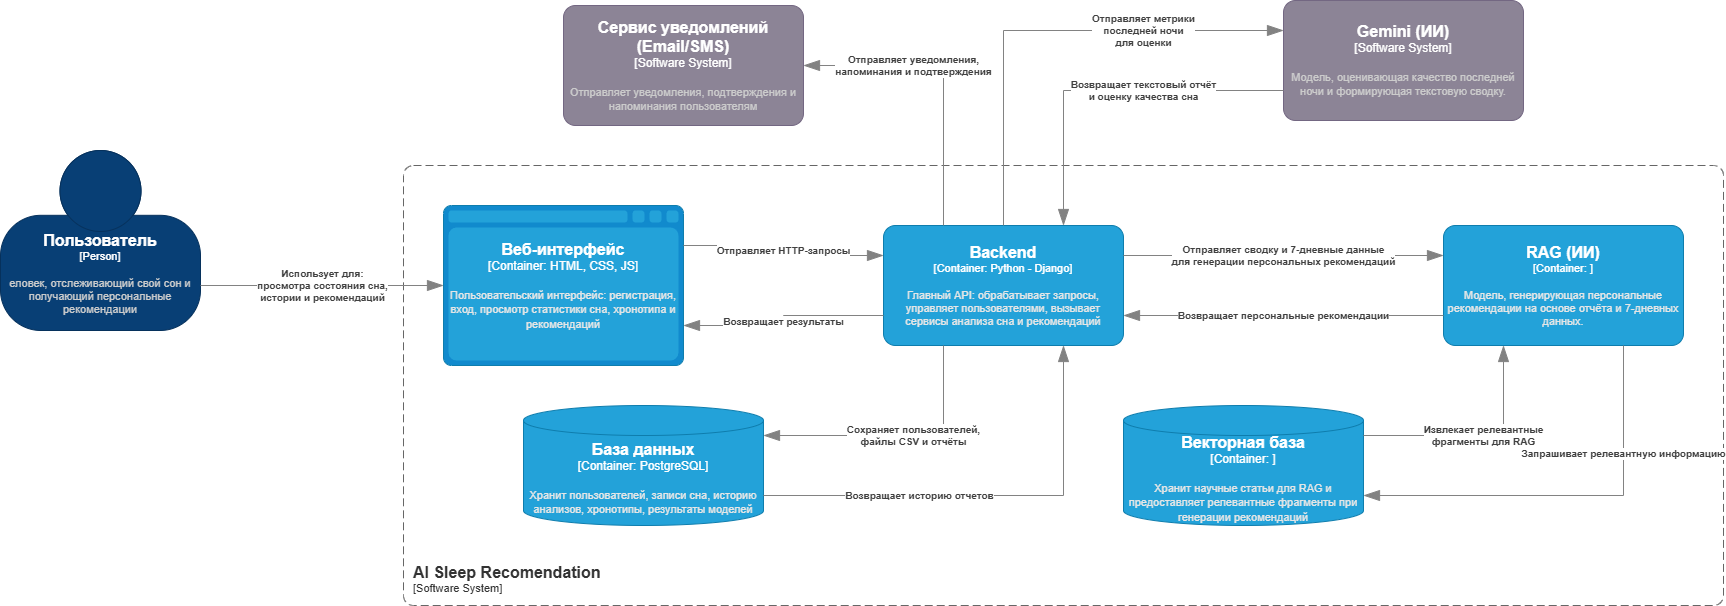

The diagram above was exported from draw.io. Its source (the exported page's mxGraphModel, read from the mxfile embedded in the PNG):
<mxGraphModel dx="1869" dy="626" grid="1" gridSize="10" guides="1" tooltips="1" connect="1" arrows="1" fold="1" page="1" pageScale="1" pageWidth="827" pageHeight="1169" math="0" shadow="0">
  <root>
    <mxCell id="0" />
    <mxCell id="1" parent="0" />
    <object placeholders="1" c4Name="Пользователь" c4Type="Person" c4Description="еловек, отслеживающий свой сон и получающий персональные рекомендации" label="&lt;font style=&quot;font-size: 16px&quot;&gt;&lt;b&gt;%c4Name%&lt;/b&gt;&lt;/font&gt;&lt;div&gt;[%c4Type%]&lt;/div&gt;&lt;br&gt;&lt;div&gt;&lt;font style=&quot;font-size: 11px&quot;&gt;&lt;font color=&quot;#cccccc&quot;&gt;%c4Description%&lt;/font&gt;&lt;/div&gt;" id="CTaHMNPpxFTNznlMvu3y-1">
      <mxCell style="html=1;fontSize=11;dashed=0;whiteSpace=wrap;fillColor=#083F75;strokeColor=#06315C;fontColor=#ffffff;shape=mxgraph.c4.person2;align=center;metaEdit=1;points=[[0.5,0,0],[1,0.5,0],[1,0.75,0],[0.75,1,0],[0.5,1,0],[0.25,1,0],[0,0.75,0],[0,0.5,0]];resizable=0;" parent="1" vertex="1">
        <mxGeometry x="-83" y="305" width="200" height="180" as="geometry" />
      </mxCell>
    </object>
    <object placeholders="1" c4Name="Сервис уведомлений (Email/SMS)" c4Type="Software System" c4Description="Отправляет уведомления, подтверждения и напоминания пользователям" label="&lt;font style=&quot;font-size: 16px&quot;&gt;&lt;b&gt;%c4Name%&lt;/b&gt;&lt;/font&gt;&lt;div&gt;[%c4Type%]&lt;/div&gt;&lt;br&gt;&lt;div&gt;&lt;font style=&quot;font-size: 11px&quot;&gt;&lt;font color=&quot;#cccccc&quot;&gt;%c4Description%&lt;/font&gt;&lt;/div&gt;" id="CTaHMNPpxFTNznlMvu3y-4">
      <mxCell style="rounded=1;whiteSpace=wrap;html=1;labelBackgroundColor=none;fillColor=#8C8496;fontColor=#ffffff;align=center;arcSize=10;strokeColor=#736782;metaEdit=1;resizable=0;points=[[0.25,0,0],[0.5,0,0],[0.75,0,0],[1,0.25,0],[1,0.5,0],[1,0.75,0],[0.75,1,0],[0.5,1,0],[0.25,1,0],[0,0.75,0],[0,0.5,0],[0,0.25,0]];" parent="1" vertex="1">
        <mxGeometry x="480" y="160" width="240" height="120" as="geometry" />
      </mxCell>
    </object>
    <object placeholders="1" c4Name="Gemini (ИИ)" c4Type="Software System" c4Description="Модель, оценивающая качество последней ночи и формирующая текстовую сводку." label="&lt;font style=&quot;font-size: 16px&quot;&gt;&lt;b&gt;%c4Name%&lt;/b&gt;&lt;/font&gt;&lt;div&gt;[%c4Type%]&lt;/div&gt;&lt;br&gt;&lt;div&gt;&lt;font style=&quot;font-size: 11px&quot;&gt;&lt;font color=&quot;#cccccc&quot;&gt;%c4Description%&lt;/font&gt;&lt;/div&gt;" id="CTaHMNPpxFTNznlMvu3y-5">
      <mxCell style="rounded=1;whiteSpace=wrap;html=1;labelBackgroundColor=none;fillColor=#8C8496;fontColor=#ffffff;align=center;arcSize=10;strokeColor=#736782;metaEdit=1;resizable=0;points=[[0.25,0,0],[0.5,0,0],[0.75,0,0],[1,0.25,0],[1,0.5,0],[1,0.75,0],[0.75,1,0],[0.5,1,0],[0.25,1,0],[0,0.75,0],[0,0.5,0],[0,0.25,0]];" parent="1" vertex="1">
        <mxGeometry x="1200" y="155" width="240" height="120" as="geometry" />
      </mxCell>
    </object>
    <object placeholders="1" c4Name="AI Sleep Recomendation" c4Type="SystemScopeBoundary" c4Application="Software System" label="&lt;font style=&quot;font-size: 16px&quot;&gt;&lt;b&gt;&lt;div style=&quot;text-align: left&quot;&gt;%c4Name%&lt;/div&gt;&lt;/b&gt;&lt;/font&gt;&lt;div style=&quot;text-align: left&quot;&gt;[%c4Application%]&lt;/div&gt;" id="CTaHMNPpxFTNznlMvu3y-13">
      <mxCell style="rounded=1;fontSize=11;whiteSpace=wrap;html=1;dashed=1;arcSize=20;fillColor=none;strokeColor=#666666;fontColor=#333333;labelBackgroundColor=none;align=left;verticalAlign=bottom;labelBorderColor=none;spacingTop=0;spacing=10;dashPattern=8 4;metaEdit=1;rotatable=0;perimeter=rectanglePerimeter;noLabel=0;labelPadding=0;allowArrows=0;connectable=0;expand=0;recursiveResize=0;editable=1;pointerEvents=0;absoluteArcSize=1;points=[[0.25,0,0],[0.5,0,0],[0.75,0,0],[1,0.25,0],[1,0.5,0],[1,0.75,0],[0.75,1,0],[0.5,1,0],[0.25,1,0],[0,0.75,0],[0,0.5,0],[0,0.25,0]];fontFamily=Helvetica;" parent="1" vertex="1">
        <mxGeometry x="320" y="320" width="1320" height="440" as="geometry" />
      </mxCell>
    </object>
    <object placeholders="1" c4Name="Веб-интерфейс" c4Type="Container" c4Technology="HTML, CSS, JS" c4Description="Пользовательский интерфейс: регистрация, вход, просмотр статистики сна, хронотипа и рекомендаций" label="&lt;font style=&quot;font-size: 16px&quot;&gt;&lt;b&gt;%c4Name%&lt;/b&gt;&lt;/font&gt;&lt;div&gt;[%c4Type%:&amp;nbsp;%c4Technology%]&lt;/div&gt;&lt;br&gt;&lt;div&gt;&lt;font style=&quot;font-size: 11px&quot;&gt;&lt;font color=&quot;#E6E6E6&quot;&gt;%c4Description%&lt;/font&gt;&lt;/div&gt;" id="CTaHMNPpxFTNznlMvu3y-14">
      <mxCell style="shape=mxgraph.c4.webBrowserContainer2;whiteSpace=wrap;html=1;boundedLbl=1;rounded=0;labelBackgroundColor=none;strokeColor=#118ACD;fillColor=#23A2D9;strokeColor=#118ACD;strokeColor2=#0E7DAD;fontSize=12;fontColor=#ffffff;align=center;metaEdit=1;points=[[0.5,0,0],[1,0.25,0],[1,0.5,0],[1,0.75,0],[0.5,1,0],[0,0.75,0],[0,0.5,0],[0,0.25,0]];resizable=0;fontFamily=Helvetica;" parent="1" vertex="1">
        <mxGeometry x="360" y="360" width="240" height="160" as="geometry" />
      </mxCell>
    </object>
    <object placeholders="1" c4Name="Векторная база" c4Type="Container" c4Technology="" c4Description="Хранит научные статьи для RAG и предоставляет релевантные фрагменты при генерации рекомендаций" label="&lt;font style=&quot;font-size: 16px&quot;&gt;&lt;b&gt;%c4Name%&lt;/b&gt;&lt;/font&gt;&lt;div&gt;[%c4Type%:&amp;nbsp;%c4Technology%]&lt;/div&gt;&lt;br&gt;&lt;div&gt;&lt;font style=&quot;font-size: 11px&quot;&gt;&lt;font color=&quot;#E6E6E6&quot;&gt;%c4Description%&lt;/font&gt;&lt;/div&gt;" id="CTaHMNPpxFTNznlMvu3y-15">
      <mxCell style="shape=cylinder3;size=15;whiteSpace=wrap;html=1;boundedLbl=1;rounded=0;labelBackgroundColor=none;fillColor=#23A2D9;fontSize=12;fontColor=#ffffff;align=center;strokeColor=#0E7DAD;metaEdit=1;points=[[0.5,0,0],[1,0.25,0],[1,0.5,0],[1,0.75,0],[0.5,1,0],[0,0.75,0],[0,0.5,0],[0,0.25,0]];resizable=0;fontFamily=Helvetica;" parent="1" vertex="1">
        <mxGeometry x="1040" y="560" width="240" height="120" as="geometry" />
      </mxCell>
    </object>
    <object placeholders="1" c4Name="База данных" c4Type="Container" c4Technology="PostgreSQL" c4Description="Хранит пользователей, записи сна, историю анализов, хронотипы, результаты моделей" label="&lt;font style=&quot;font-size: 16px&quot;&gt;&lt;b&gt;%c4Name%&lt;/b&gt;&lt;/font&gt;&lt;div&gt;[%c4Type%:&amp;nbsp;%c4Technology%]&lt;/div&gt;&lt;br&gt;&lt;div&gt;&lt;font style=&quot;font-size: 11px&quot;&gt;&lt;font color=&quot;#E6E6E6&quot;&gt;%c4Description%&lt;/font&gt;&lt;/div&gt;" id="CTaHMNPpxFTNznlMvu3y-16">
      <mxCell style="shape=cylinder3;size=15;whiteSpace=wrap;html=1;boundedLbl=1;rounded=0;labelBackgroundColor=none;fillColor=#23A2D9;fontSize=12;fontColor=#ffffff;align=center;strokeColor=#0E7DAD;metaEdit=1;points=[[0.5,0,0],[1,0.25,0],[1,0.5,0],[1,0.75,0],[0.5,1,0],[0,0.75,0],[0,0.5,0],[0,0.25,0]];resizable=0;fontFamily=Helvetica;" parent="1" vertex="1">
        <mxGeometry x="440" y="560" width="240" height="120" as="geometry" />
      </mxCell>
    </object>
    <object placeholders="1" c4Name="RAG (ИИ)" c4Type="Container" c4Technology="" c4Description="Модель, генерирующая персональные рекомендации на основе отчёта и 7-дневных данных." label="&lt;font style=&quot;font-size: 16px&quot;&gt;&lt;b&gt;%c4Name%&lt;/b&gt;&lt;/font&gt;&lt;div&gt;[%c4Type%: %c4Technology%]&lt;/div&gt;&lt;br&gt;&lt;div&gt;&lt;font style=&quot;font-size: 11px&quot;&gt;&lt;font color=&quot;#E6E6E6&quot;&gt;%c4Description%&lt;/font&gt;&lt;/div&gt;" id="CTaHMNPpxFTNznlMvu3y-17">
      <mxCell style="rounded=1;whiteSpace=wrap;html=1;fontSize=11;labelBackgroundColor=none;fillColor=#23A2D9;fontColor=#ffffff;align=center;arcSize=10;strokeColor=#0E7DAD;metaEdit=1;resizable=0;points=[[0.25,0,0],[0.5,0,0],[0.75,0,0],[1,0.25,0],[1,0.5,0],[1,0.75,0],[0.75,1,0],[0.5,1,0],[0.25,1,0],[0,0.75,0],[0,0.5,0],[0,0.25,0]];fontFamily=Helvetica;" parent="1" vertex="1">
        <mxGeometry x="1360" y="380" width="240" height="120" as="geometry" />
      </mxCell>
    </object>
    <object placeholders="1" c4Name="Backend" c4Type="Container" c4Technology="Python - Django" c4Description="Главный API: обрабатывает запросы, управляет пользователями, вызывает сервисы анализа сна и рекомендаций" label="&lt;font style=&quot;font-size: 16px&quot;&gt;&lt;b&gt;%c4Name%&lt;/b&gt;&lt;/font&gt;&lt;div&gt;[%c4Type%: %c4Technology%]&lt;/div&gt;&lt;br&gt;&lt;div&gt;&lt;font style=&quot;font-size: 11px&quot;&gt;&lt;font color=&quot;#E6E6E6&quot;&gt;%c4Description%&lt;/font&gt;&lt;/div&gt;" id="CTaHMNPpxFTNznlMvu3y-18">
      <mxCell style="rounded=1;whiteSpace=wrap;html=1;fontSize=11;labelBackgroundColor=none;fillColor=#23A2D9;fontColor=#ffffff;align=center;arcSize=10;strokeColor=#0E7DAD;metaEdit=1;resizable=0;points=[[0.25,0,0],[0.5,0,0],[0.75,0,0],[1,0.25,0],[1,0.5,0],[1,0.75,0],[0.75,1,0],[0.5,1,0],[0.25,1,0],[0,0.75,0],[0,0.5,0],[0,0.25,0]];fontFamily=Helvetica;" parent="1" vertex="1">
        <mxGeometry x="800" y="380" width="240" height="120" as="geometry" />
      </mxCell>
    </object>
    <object placeholders="1" c4Type="Relationship" c4Description="Использует для: &#10;просмотра состояния сна,&#10;истории и рекомендаций" label="&lt;div style=&quot;text-align: left&quot;&gt;&lt;div style=&quot;text-align: center&quot;&gt;&lt;b&gt;%c4Description%&lt;/b&gt;&lt;/div&gt;" id="-x851bPh-Jd6H4Vc2KuG-3">
      <mxCell style="endArrow=blockThin;html=1;fontSize=10;fontColor=#404040;strokeWidth=1;endFill=1;strokeColor=#828282;elbow=vertical;metaEdit=1;endSize=14;startSize=14;jumpStyle=arc;jumpSize=16;rounded=0;edgeStyle=orthogonalEdgeStyle;exitX=1;exitY=0.75;exitDx=0;exitDy=0;exitPerimeter=0;entryX=0;entryY=0.5;entryDx=0;entryDy=0;entryPerimeter=0;" parent="1" source="CTaHMNPpxFTNznlMvu3y-1" target="CTaHMNPpxFTNznlMvu3y-14" edge="1">
        <mxGeometry width="240" relative="1" as="geometry">
          <mxPoint x="200" y="400" as="sourcePoint" />
          <mxPoint x="440" y="400" as="targetPoint" />
        </mxGeometry>
      </mxCell>
    </object>
    <object placeholders="1" c4Type="Relationship" c4Description="Отправляет уведомления,&#10;напоминания и подтверждения" label="&lt;div style=&quot;text-align: left&quot;&gt;&lt;div style=&quot;text-align: center&quot;&gt;&lt;b&gt;%c4Description%&lt;/b&gt;&lt;/div&gt;" id="-x851bPh-Jd6H4Vc2KuG-6">
      <mxCell style="endArrow=blockThin;html=1;fontSize=10;fontColor=#404040;strokeWidth=1;endFill=1;strokeColor=#828282;elbow=vertical;metaEdit=1;endSize=14;startSize=14;jumpStyle=arc;jumpSize=16;rounded=0;edgeStyle=orthogonalEdgeStyle;exitX=0.25;exitY=0;exitDx=0;exitDy=0;exitPerimeter=0;entryX=1;entryY=0.5;entryDx=0;entryDy=0;entryPerimeter=0;" parent="1" source="CTaHMNPpxFTNznlMvu3y-18" target="CTaHMNPpxFTNznlMvu3y-4" edge="1">
        <mxGeometry x="0.2667" width="240" relative="1" as="geometry">
          <mxPoint x="810" y="280" as="sourcePoint" />
          <mxPoint x="1050" y="280" as="targetPoint" />
          <mxPoint as="offset" />
        </mxGeometry>
      </mxCell>
    </object>
    <object placeholders="1" c4Type="Relationship" c4Description="Отправляет метрики &#10;последней ночи &#10;для оценки" label="&lt;div style=&quot;text-align: left&quot;&gt;&lt;div style=&quot;text-align: center&quot;&gt;&lt;b&gt;%c4Description%&lt;/b&gt;&lt;/div&gt;" id="-x851bPh-Jd6H4Vc2KuG-7">
      <mxCell style="endArrow=blockThin;html=1;fontSize=10;fontColor=#404040;strokeWidth=1;endFill=1;strokeColor=#828282;elbow=vertical;metaEdit=1;endSize=14;startSize=14;jumpStyle=arc;jumpSize=16;rounded=0;edgeStyle=orthogonalEdgeStyle;exitX=0.5;exitY=0;exitDx=0;exitDy=0;exitPerimeter=0;entryX=0;entryY=0.25;entryDx=0;entryDy=0;entryPerimeter=0;" parent="1" source="CTaHMNPpxFTNznlMvu3y-18" target="CTaHMNPpxFTNznlMvu3y-5" edge="1">
        <mxGeometry x="0.4105" width="240" relative="1" as="geometry">
          <mxPoint x="1090" y="330" as="sourcePoint" />
          <mxPoint x="1330" y="330" as="targetPoint" />
          <mxPoint as="offset" />
        </mxGeometry>
      </mxCell>
    </object>
    <object placeholders="1" c4Type="Relationship" c4Description="Возвращает текстовый отчёт&#10;и оценку качества сна" label="&lt;div style=&quot;text-align: left&quot;&gt;&lt;div style=&quot;text-align: center&quot;&gt;&lt;b&gt;%c4Description%&lt;/b&gt;&lt;/div&gt;" id="-x851bPh-Jd6H4Vc2KuG-9">
      <mxCell style="endArrow=blockThin;html=1;fontSize=10;fontColor=#404040;strokeWidth=1;endFill=1;strokeColor=#828282;elbow=vertical;metaEdit=1;endSize=14;startSize=14;jumpStyle=arc;jumpSize=16;rounded=0;edgeStyle=orthogonalEdgeStyle;exitX=0;exitY=0.75;exitDx=0;exitDy=0;exitPerimeter=0;entryX=0.75;entryY=0;entryDx=0;entryDy=0;entryPerimeter=0;" parent="1" source="CTaHMNPpxFTNznlMvu3y-5" target="CTaHMNPpxFTNznlMvu3y-18" edge="1">
        <mxGeometry x="-0.2113" width="240" relative="1" as="geometry">
          <mxPoint x="1090" y="330" as="sourcePoint" />
          <mxPoint x="1330" y="330" as="targetPoint" />
          <mxPoint as="offset" />
        </mxGeometry>
      </mxCell>
    </object>
    <object placeholders="1" c4Type="Relationship" c4Description="Отправляет HTTP-запросы" label="&lt;div style=&quot;text-align: left&quot;&gt;&lt;div style=&quot;text-align: center&quot;&gt;&lt;b&gt;%c4Description%&lt;/b&gt;&lt;/div&gt;" id="-x851bPh-Jd6H4Vc2KuG-10">
      <mxCell style="endArrow=blockThin;html=1;fontSize=10;fontColor=#404040;strokeWidth=1;endFill=1;strokeColor=#828282;elbow=vertical;metaEdit=1;endSize=14;startSize=14;jumpStyle=arc;jumpSize=16;rounded=0;edgeStyle=orthogonalEdgeStyle;exitX=1;exitY=0.25;exitDx=0;exitDy=0;exitPerimeter=0;entryX=0;entryY=0.25;entryDx=0;entryDy=0;entryPerimeter=0;" parent="1" source="CTaHMNPpxFTNznlMvu3y-14" target="CTaHMNPpxFTNznlMvu3y-18" edge="1">
        <mxGeometry width="240" relative="1" as="geometry">
          <mxPoint x="810" y="450" as="sourcePoint" />
          <mxPoint x="1050" y="450" as="targetPoint" />
        </mxGeometry>
      </mxCell>
    </object>
    <object placeholders="1" c4Type="Relationship" c4Description="Возвращает результаты" label="&lt;div style=&quot;text-align: left&quot;&gt;&lt;div style=&quot;text-align: center&quot;&gt;&lt;b&gt;%c4Description%&lt;/b&gt;&lt;/div&gt;" id="-x851bPh-Jd6H4Vc2KuG-11">
      <mxCell style="endArrow=blockThin;html=1;fontSize=10;fontColor=#404040;strokeWidth=1;endFill=1;strokeColor=#828282;elbow=vertical;metaEdit=1;endSize=14;startSize=14;jumpStyle=arc;jumpSize=16;rounded=0;edgeStyle=orthogonalEdgeStyle;exitX=0;exitY=0.75;exitDx=0;exitDy=0;exitPerimeter=0;entryX=1;entryY=0.75;entryDx=0;entryDy=0;entryPerimeter=0;" parent="1" source="CTaHMNPpxFTNznlMvu3y-18" target="CTaHMNPpxFTNznlMvu3y-14" edge="1">
        <mxGeometry x="0.0068" width="240" relative="1" as="geometry">
          <mxPoint x="810" y="450" as="sourcePoint" />
          <mxPoint x="750" y="500" as="targetPoint" />
          <mxPoint as="offset" />
        </mxGeometry>
      </mxCell>
    </object>
    <object placeholders="1" c4Type="Relationship" c4Description="Сохраняет пользователей,&#10;файлы CSV и отчёты" label="&lt;div style=&quot;text-align: left&quot;&gt;&lt;div style=&quot;text-align: center&quot;&gt;&lt;b&gt;%c4Description%&lt;/b&gt;&lt;/div&gt;" id="-x851bPh-Jd6H4Vc2KuG-13">
      <mxCell style="endArrow=blockThin;html=1;fontSize=10;fontColor=#404040;strokeWidth=1;endFill=1;strokeColor=#828282;elbow=vertical;metaEdit=1;endSize=14;startSize=14;jumpStyle=arc;jumpSize=16;rounded=0;edgeStyle=orthogonalEdgeStyle;exitX=0.25;exitY=1;exitDx=0;exitDy=0;exitPerimeter=0;entryX=1;entryY=0.25;entryDx=0;entryDy=0;entryPerimeter=0;" parent="1" source="CTaHMNPpxFTNznlMvu3y-18" target="CTaHMNPpxFTNznlMvu3y-16" edge="1">
        <mxGeometry x="-0.1111" width="240" relative="1" as="geometry">
          <mxPoint x="890" y="640" as="sourcePoint" />
          <mxPoint x="1130" y="640" as="targetPoint" />
          <mxPoint as="offset" />
        </mxGeometry>
      </mxCell>
    </object>
    <object placeholders="1" c4Type="Relationship" c4Description="Возвращает историю отчетов" label="&lt;div style=&quot;text-align: left&quot;&gt;&lt;div style=&quot;text-align: center&quot;&gt;&lt;b&gt;%c4Description%&lt;/b&gt;&lt;/div&gt;" id="-x851bPh-Jd6H4Vc2KuG-14">
      <mxCell style="endArrow=blockThin;html=1;fontSize=10;fontColor=#404040;strokeWidth=1;endFill=1;strokeColor=#828282;elbow=vertical;metaEdit=1;endSize=14;startSize=14;jumpStyle=arc;jumpSize=16;rounded=0;edgeStyle=orthogonalEdgeStyle;exitX=1;exitY=0.75;exitDx=0;exitDy=0;exitPerimeter=0;entryX=0.75;entryY=1;entryDx=0;entryDy=0;entryPerimeter=0;" parent="1" source="CTaHMNPpxFTNznlMvu3y-16" target="CTaHMNPpxFTNznlMvu3y-18" edge="1">
        <mxGeometry x="-0.3061" width="240" relative="1" as="geometry">
          <mxPoint x="810" y="450" as="sourcePoint" />
          <mxPoint x="1050" y="450" as="targetPoint" />
          <mxPoint as="offset" />
        </mxGeometry>
      </mxCell>
    </object>
    <object placeholders="1" c4Type="Relationship" c4Description="Отправляет сводку и 7-дневные данные&#10;для генерации персональных рекомендаций" label="&lt;div style=&quot;text-align: left&quot;&gt;&lt;div style=&quot;text-align: center&quot;&gt;&lt;b&gt;%c4Description%&lt;/b&gt;&lt;/div&gt;" id="-x851bPh-Jd6H4Vc2KuG-16">
      <mxCell style="endArrow=blockThin;html=1;fontSize=10;fontColor=#404040;strokeWidth=1;endFill=1;strokeColor=#828282;elbow=vertical;metaEdit=1;endSize=14;startSize=14;jumpStyle=arc;jumpSize=16;rounded=0;edgeStyle=orthogonalEdgeStyle;exitX=1;exitY=0.25;exitDx=0;exitDy=0;exitPerimeter=0;entryX=0;entryY=0.25;entryDx=0;entryDy=0;entryPerimeter=0;" parent="1" source="CTaHMNPpxFTNznlMvu3y-18" target="CTaHMNPpxFTNznlMvu3y-17" edge="1">
        <mxGeometry width="240" relative="1" as="geometry">
          <mxPoint x="1060" y="570" as="sourcePoint" />
          <mxPoint x="1300" y="570" as="targetPoint" />
        </mxGeometry>
      </mxCell>
    </object>
    <object placeholders="1" c4Type="Relationship" c4Description="Возвращает персональные рекомендации" label="&lt;div style=&quot;text-align: left&quot;&gt;&lt;div style=&quot;text-align: center&quot;&gt;&lt;b&gt;%c4Description%&lt;/b&gt;&lt;/div&gt;" id="-x851bPh-Jd6H4Vc2KuG-17">
      <mxCell style="endArrow=blockThin;html=1;fontSize=10;fontColor=#404040;strokeWidth=1;endFill=1;strokeColor=#828282;elbow=vertical;metaEdit=1;endSize=14;startSize=14;jumpStyle=arc;jumpSize=16;rounded=0;edgeStyle=orthogonalEdgeStyle;exitX=0;exitY=0.75;exitDx=0;exitDy=0;exitPerimeter=0;entryX=1;entryY=0.75;entryDx=0;entryDy=0;entryPerimeter=0;" parent="1" source="CTaHMNPpxFTNznlMvu3y-17" target="CTaHMNPpxFTNznlMvu3y-18" edge="1">
        <mxGeometry width="240" relative="1" as="geometry">
          <mxPoint x="810" y="450" as="sourcePoint" />
          <mxPoint x="1050" y="450" as="targetPoint" />
          <mxPoint as="offset" />
        </mxGeometry>
      </mxCell>
    </object>
    <object placeholders="1" c4Type="Relationship" c4Description="Запрашивает релевантную информацию" label="&lt;div style=&quot;text-align: left&quot;&gt;&lt;div style=&quot;text-align: center&quot;&gt;&lt;b&gt;%c4Description%&lt;/b&gt;&lt;/div&gt;" id="-x851bPh-Jd6H4Vc2KuG-19">
      <mxCell style="endArrow=blockThin;html=1;fontSize=10;fontColor=#404040;strokeWidth=1;endFill=1;strokeColor=#828282;elbow=vertical;metaEdit=1;endSize=14;startSize=14;jumpStyle=arc;jumpSize=16;rounded=0;edgeStyle=orthogonalEdgeStyle;exitX=0.75;exitY=1;exitDx=0;exitDy=0;exitPerimeter=0;entryX=1;entryY=0.75;entryDx=0;entryDy=0;entryPerimeter=0;" parent="1" source="CTaHMNPpxFTNznlMvu3y-17" target="CTaHMNPpxFTNznlMvu3y-15" edge="1">
        <mxGeometry x="-0.4737" width="240" relative="1" as="geometry">
          <mxPoint x="980" y="590" as="sourcePoint" />
          <mxPoint x="1360" y="660" as="targetPoint" />
          <Array as="points">
            <mxPoint x="1540" y="650" />
          </Array>
          <mxPoint as="offset" />
        </mxGeometry>
      </mxCell>
    </object>
    <object placeholders="1" c4Type="Relationship" c4Description="Извлекает релевантные &#10;фрагменты для RAG" label="&lt;div style=&quot;text-align: left&quot;&gt;&lt;div style=&quot;text-align: center&quot;&gt;&lt;b&gt;%c4Description%&lt;/b&gt;&lt;/div&gt;" id="-x851bPh-Jd6H4Vc2KuG-20">
      <mxCell style="endArrow=blockThin;html=1;fontSize=10;fontColor=#404040;strokeWidth=1;endFill=1;strokeColor=#828282;elbow=vertical;metaEdit=1;endSize=14;startSize=14;jumpStyle=arc;jumpSize=16;rounded=0;edgeStyle=orthogonalEdgeStyle;entryX=0.25;entryY=1;entryDx=0;entryDy=0;entryPerimeter=0;exitX=1;exitY=0.25;exitDx=0;exitDy=0;exitPerimeter=0;" parent="1" source="CTaHMNPpxFTNznlMvu3y-15" target="CTaHMNPpxFTNznlMvu3y-17" edge="1">
        <mxGeometry x="0.0435" width="240" relative="1" as="geometry">
          <mxPoint x="1320" y="600" as="sourcePoint" />
          <mxPoint x="1220" y="590" as="targetPoint" />
          <mxPoint as="offset" />
        </mxGeometry>
      </mxCell>
    </object>
  </root>
</mxGraphModel>